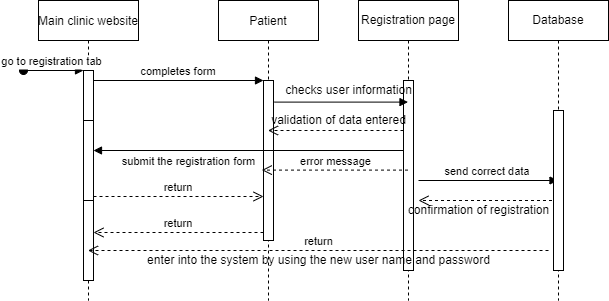

The diagram above was exported from draw.io. Its source (the exported page's mxGraphModel, read from the mxfile embedded in the PNG):
<mxGraphModel dx="782" dy="421" grid="1" gridSize="10" guides="1" tooltips="1" connect="1" arrows="1" fold="1" page="1" pageScale="1" pageWidth="850" pageHeight="1100" math="0" shadow="0">
  <root>
    <mxCell id="0" />
    <mxCell id="1" parent="0" />
    <mxCell id="3nuBFxr9cyL0pnOWT2aG-1" value="Main clinic website" style="shape=umlLifeline;perimeter=lifelinePerimeter;container=1;collapsible=0;recursiveResize=0;rounded=0;shadow=0;strokeWidth=1;" parent="1" vertex="1">
      <mxGeometry x="120" y="80" width="100" height="300" as="geometry" />
    </mxCell>
    <mxCell id="3nuBFxr9cyL0pnOWT2aG-2" value="" style="points=[];perimeter=orthogonalPerimeter;rounded=0;shadow=0;strokeWidth=1;" parent="3nuBFxr9cyL0pnOWT2aG-1" vertex="1">
      <mxGeometry x="45" y="70" width="10" height="210" as="geometry" />
    </mxCell>
    <mxCell id="3nuBFxr9cyL0pnOWT2aG-3" value="go to registration tab " style="verticalAlign=bottom;startArrow=oval;endArrow=block;startSize=8;shadow=0;strokeWidth=1;" parent="3nuBFxr9cyL0pnOWT2aG-1" target="3nuBFxr9cyL0pnOWT2aG-2" edge="1">
      <mxGeometry relative="1" as="geometry">
        <mxPoint x="-15" y="70" as="sourcePoint" />
      </mxGeometry>
    </mxCell>
    <mxCell id="3nuBFxr9cyL0pnOWT2aG-4" value="" style="points=[];perimeter=orthogonalPerimeter;rounded=0;shadow=0;strokeWidth=1;" parent="3nuBFxr9cyL0pnOWT2aG-1" vertex="1">
      <mxGeometry x="45" y="120" width="10" height="80" as="geometry" />
    </mxCell>
    <mxCell id="3nuBFxr9cyL0pnOWT2aG-5" value="Patient" style="shape=umlLifeline;perimeter=lifelinePerimeter;container=1;collapsible=0;recursiveResize=0;rounded=0;shadow=0;strokeWidth=1;" parent="1" vertex="1">
      <mxGeometry x="300" y="80" width="100" height="300" as="geometry" />
    </mxCell>
    <mxCell id="3nuBFxr9cyL0pnOWT2aG-6" value="" style="points=[];perimeter=orthogonalPerimeter;rounded=0;shadow=0;strokeWidth=1;" parent="3nuBFxr9cyL0pnOWT2aG-5" vertex="1">
      <mxGeometry x="45" y="80" width="10" height="160" as="geometry" />
    </mxCell>
    <mxCell id="3nuBFxr9cyL0pnOWT2aG-7" value="return" style="verticalAlign=bottom;endArrow=open;dashed=1;endSize=8;exitX=0;exitY=0.95;shadow=0;strokeWidth=1;" parent="1" source="3nuBFxr9cyL0pnOWT2aG-6" target="3nuBFxr9cyL0pnOWT2aG-2" edge="1">
      <mxGeometry relative="1" as="geometry">
        <mxPoint x="275" y="236" as="targetPoint" />
      </mxGeometry>
    </mxCell>
    <mxCell id="3nuBFxr9cyL0pnOWT2aG-8" value="completes form" style="verticalAlign=bottom;endArrow=block;entryX=0;entryY=0;shadow=0;strokeWidth=1;" parent="1" source="3nuBFxr9cyL0pnOWT2aG-2" target="3nuBFxr9cyL0pnOWT2aG-6" edge="1">
      <mxGeometry relative="1" as="geometry">
        <mxPoint x="275" y="160" as="sourcePoint" />
      </mxGeometry>
    </mxCell>
    <mxCell id="3nuBFxr9cyL0pnOWT2aG-9" value="submit the registration form" style="verticalAlign=bottom;endArrow=block;shadow=0;strokeWidth=1;" parent="1" source="sjTYUWY8DYzyNSK9TjyA-10" target="3nuBFxr9cyL0pnOWT2aG-4" edge="1">
      <mxGeometry x="0.3959" y="20" relative="1" as="geometry">
        <mxPoint x="240" y="200" as="sourcePoint" />
        <Array as="points" />
        <mxPoint x="1" as="offset" />
      </mxGeometry>
    </mxCell>
    <mxCell id="3nuBFxr9cyL0pnOWT2aG-10" value="return" style="verticalAlign=bottom;endArrow=open;dashed=1;endSize=8;exitX=1;exitY=0.95;shadow=0;strokeWidth=1;" parent="1" source="3nuBFxr9cyL0pnOWT2aG-4" target="3nuBFxr9cyL0pnOWT2aG-6" edge="1">
      <mxGeometry relative="1" as="geometry">
        <mxPoint x="240" y="257" as="targetPoint" />
      </mxGeometry>
    </mxCell>
    <mxCell id="sjTYUWY8DYzyNSK9TjyA-10" value="Registration page" style="shape=umlLifeline;perimeter=lifelinePerimeter;whiteSpace=wrap;html=1;container=1;collapsible=0;recursiveResize=0;outlineConnect=0;" vertex="1" parent="1">
      <mxGeometry x="440" y="80" width="100" height="300" as="geometry" />
    </mxCell>
    <mxCell id="sjTYUWY8DYzyNSK9TjyA-11" value="" style="html=1;points=[];perimeter=orthogonalPerimeter;" vertex="1" parent="sjTYUWY8DYzyNSK9TjyA-10">
      <mxGeometry x="45" y="80" width="10" height="190" as="geometry" />
    </mxCell>
    <mxCell id="sjTYUWY8DYzyNSK9TjyA-20" value="send correct data&amp;nbsp;" style="html=1;verticalAlign=bottom;endArrow=block;rounded=0;" edge="1" parent="sjTYUWY8DYzyNSK9TjyA-10" target="sjTYUWY8DYzyNSK9TjyA-12">
      <mxGeometry width="80" relative="1" as="geometry">
        <mxPoint x="60" y="180" as="sourcePoint" />
        <mxPoint x="140" y="180" as="targetPoint" />
      </mxGeometry>
    </mxCell>
    <mxCell id="sjTYUWY8DYzyNSK9TjyA-21" value="" style="html=1;verticalAlign=bottom;endArrow=open;dashed=1;endSize=8;rounded=0;" edge="1" parent="sjTYUWY8DYzyNSK9TjyA-10" source="sjTYUWY8DYzyNSK9TjyA-12">
      <mxGeometry x="-0.147" y="20" relative="1" as="geometry">
        <mxPoint x="140" y="200" as="sourcePoint" />
        <mxPoint x="60" y="200" as="targetPoint" />
        <mxPoint as="offset" />
      </mxGeometry>
    </mxCell>
    <mxCell id="sjTYUWY8DYzyNSK9TjyA-12" value="Database" style="shape=umlLifeline;perimeter=lifelinePerimeter;whiteSpace=wrap;html=1;container=1;collapsible=0;recursiveResize=0;outlineConnect=0;" vertex="1" parent="1">
      <mxGeometry x="590" y="80" width="100" height="300" as="geometry" />
    </mxCell>
    <mxCell id="sjTYUWY8DYzyNSK9TjyA-13" value="" style="html=1;points=[];perimeter=orthogonalPerimeter;" vertex="1" parent="sjTYUWY8DYzyNSK9TjyA-12">
      <mxGeometry x="45" y="110" width="10" height="160" as="geometry" />
    </mxCell>
    <mxCell id="sjTYUWY8DYzyNSK9TjyA-14" value="" style="html=1;verticalAlign=bottom;endArrow=block;rounded=0;exitX=1.1;exitY=0.135;exitDx=0;exitDy=0;exitPerimeter=0;" edge="1" parent="1" source="3nuBFxr9cyL0pnOWT2aG-6" target="sjTYUWY8DYzyNSK9TjyA-10">
      <mxGeometry width="80" relative="1" as="geometry">
        <mxPoint x="360" y="200" as="sourcePoint" />
        <mxPoint x="440" y="200" as="targetPoint" />
        <Array as="points" />
      </mxGeometry>
    </mxCell>
    <mxCell id="sjTYUWY8DYzyNSK9TjyA-16" value="checks user information" style="text;html=1;align=center;verticalAlign=middle;resizable=0;points=[];autosize=1;strokeColor=none;fillColor=none;" vertex="1" parent="1">
      <mxGeometry x="360" y="160" width="140" height="20" as="geometry" />
    </mxCell>
    <mxCell id="sjTYUWY8DYzyNSK9TjyA-17" value="" style="html=1;verticalAlign=bottom;endArrow=open;dashed=1;endSize=8;rounded=0;" edge="1" parent="1" source="sjTYUWY8DYzyNSK9TjyA-11" target="3nuBFxr9cyL0pnOWT2aG-5">
      <mxGeometry relative="1" as="geometry">
        <mxPoint x="460" y="210" as="sourcePoint" />
        <mxPoint x="380" y="210" as="targetPoint" />
        <Array as="points">
          <mxPoint x="450" y="210" />
        </Array>
      </mxGeometry>
    </mxCell>
    <mxCell id="sjTYUWY8DYzyNSK9TjyA-18" value="validation of data entered" style="text;html=1;align=center;verticalAlign=middle;resizable=0;points=[];autosize=1;strokeColor=none;fillColor=none;" vertex="1" parent="1">
      <mxGeometry x="345" y="190" width="150" height="20" as="geometry" />
    </mxCell>
    <mxCell id="sjTYUWY8DYzyNSK9TjyA-19" value="error message" style="html=1;verticalAlign=bottom;endArrow=open;dashed=1;endSize=8;rounded=0;entryX=-0.167;entryY=0.56;entryDx=0;entryDy=0;entryPerimeter=0;" edge="1" parent="1" source="sjTYUWY8DYzyNSK9TjyA-10" target="3nuBFxr9cyL0pnOWT2aG-6">
      <mxGeometry relative="1" as="geometry">
        <mxPoint x="460" y="250" as="sourcePoint" />
        <mxPoint x="380" y="250" as="targetPoint" />
      </mxGeometry>
    </mxCell>
    <mxCell id="sjTYUWY8DYzyNSK9TjyA-22" value="confirmation of registration" style="text;html=1;align=center;verticalAlign=middle;resizable=0;points=[];autosize=1;strokeColor=none;fillColor=none;" vertex="1" parent="1">
      <mxGeometry x="480" y="280" width="160" height="20" as="geometry" />
    </mxCell>
    <mxCell id="sjTYUWY8DYzyNSK9TjyA-24" value="return" style="html=1;verticalAlign=bottom;endArrow=open;dashed=1;endSize=8;rounded=0;" edge="1" parent="1" target="3nuBFxr9cyL0pnOWT2aG-1">
      <mxGeometry relative="1" as="geometry">
        <mxPoint x="630" y="330" as="sourcePoint" />
        <mxPoint x="550" y="320" as="targetPoint" />
      </mxGeometry>
    </mxCell>
    <mxCell id="sjTYUWY8DYzyNSK9TjyA-25" value="enter into the system by using the new user name and password" style="text;html=1;align=center;verticalAlign=middle;resizable=0;points=[];autosize=1;strokeColor=none;fillColor=none;" vertex="1" parent="1">
      <mxGeometry x="220" y="330" width="360" height="20" as="geometry" />
    </mxCell>
  </root>
</mxGraphModel>